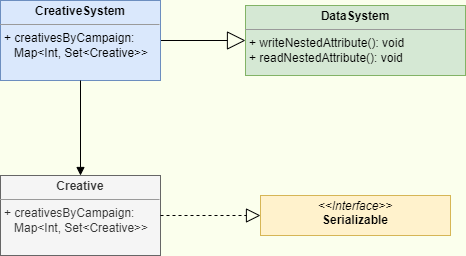

The diagram above was exported from draw.io. Its source (the exported page's mxGraphModel, read from the mxfile embedded in the PNG):
<mxGraphModel dx="811" dy="540" grid="1" gridSize="10" guides="1" tooltips="1" connect="1" arrows="1" fold="1" page="1" pageScale="1" pageWidth="850" pageHeight="1100" background="#FBFFED" math="0" shadow="0">
  <root>
    <mxCell id="0" />
    <mxCell id="1" parent="0" />
    <mxCell id="fzQttqlQiVb3MUXKSmJk-13" value="&lt;p style=&quot;margin:0px;margin-top:4px;text-align:center;&quot;&gt;&lt;b&gt;DataSystem&lt;/b&gt;&lt;/p&gt;&lt;hr size=&quot;1&quot;&gt;&lt;p style=&quot;margin:0px;margin-left:4px;&quot;&gt;+ writeNestedAttribute(): void&lt;/p&gt;&lt;p style=&quot;margin:0px;margin-left:4px;&quot;&gt;+ readNestedAttribute(): void&lt;/p&gt;&lt;p style=&quot;margin:0px;margin-left:4px;&quot;&gt;&lt;br&gt;&lt;/p&gt;" style="verticalAlign=top;align=left;overflow=fill;fontSize=12;fontFamily=Helvetica;html=1;fillColor=#d5e8d4;strokeColor=#82b366;" parent="1" vertex="1">
      <mxGeometry x="315" y="600" width="220" height="70" as="geometry" />
    </mxCell>
    <mxCell id="fzQttqlQiVb3MUXKSmJk-24" value="" style="endArrow=block;endSize=16;endFill=0;html=1;rounded=0;entryX=0;entryY=0.5;entryDx=0;entryDy=0;exitX=1;exitY=0.5;exitDx=0;exitDy=0;edgeStyle=orthogonalEdgeStyle;" parent="1" source="VkSOnzGPZyyQYfV503h9-2" target="fzQttqlQiVb3MUXKSmJk-13" edge="1">
      <mxGeometry width="160" relative="1" as="geometry">
        <mxPoint x="240" y="475" as="sourcePoint" />
        <mxPoint x="240" y="490" as="targetPoint" />
      </mxGeometry>
    </mxCell>
    <mxCell id="VkSOnzGPZyyQYfV503h9-2" value="&lt;p style=&quot;margin: 4px 0px 0px; text-align: center;&quot;&gt;&lt;b&gt;CreativeSystem&lt;/b&gt;&lt;/p&gt;&lt;hr size=&quot;1&quot;&gt;&lt;p style=&quot;margin:0px;margin-left:4px;&quot;&gt;+ creativesByCampaign:&lt;/p&gt;&lt;p style=&quot;margin:0px;margin-left:4px;&quot;&gt;&amp;nbsp; &amp;nbsp;Map&amp;lt;Int, Set&amp;lt;Creative&amp;gt;&amp;gt;&lt;/p&gt;&lt;p style=&quot;margin:0px;margin-left:4px;&quot;&gt;&lt;span style=&quot;white-space: pre;&quot;&gt;&#09;&lt;/span&gt;&amp;nbsp;&lt;/p&gt;" style="verticalAlign=top;align=left;overflow=fill;fontSize=12;fontFamily=Helvetica;html=1;fillColor=#dae8fc;strokeColor=#6c8ebf;" vertex="1" parent="1">
      <mxGeometry x="70" y="595" width="160" height="80" as="geometry" />
    </mxCell>
    <mxCell id="VkSOnzGPZyyQYfV503h9-3" value="&lt;p style=&quot;margin: 4px 0px 0px; text-align: center;&quot;&gt;&lt;span style=&quot;text-align: left;&quot;&gt;&lt;b&gt;Creative&lt;/b&gt;&lt;/span&gt;&lt;br&gt;&lt;/p&gt;&lt;hr size=&quot;1&quot;&gt;&lt;p style=&quot;margin:0px;margin-left:4px;&quot;&gt;+ creativesByCampaign:&lt;/p&gt;&lt;p style=&quot;margin:0px;margin-left:4px;&quot;&gt;&amp;nbsp; &amp;nbsp;Map&amp;lt;Int, Set&amp;lt;Creative&amp;gt;&amp;gt;&lt;/p&gt;&lt;p style=&quot;margin:0px;margin-left:4px;&quot;&gt;&lt;span style=&quot;&quot;&gt;&#09;&lt;/span&gt;&amp;nbsp;&lt;/p&gt;" style="verticalAlign=top;align=left;overflow=fill;fontSize=12;fontFamily=Helvetica;html=1;fillColor=#f5f5f5;strokeColor=#666666;fontColor=#333333;" vertex="1" parent="1">
      <mxGeometry x="70" y="770" width="160" height="80" as="geometry" />
    </mxCell>
    <mxCell id="VkSOnzGPZyyQYfV503h9-7" value="" style="html=1;verticalAlign=bottom;endArrow=block;rounded=0;entryX=0.5;entryY=0;entryDx=0;entryDy=0;exitX=0.5;exitY=1;exitDx=0;exitDy=0;" edge="1" parent="1" source="VkSOnzGPZyyQYfV503h9-2" target="VkSOnzGPZyyQYfV503h9-3">
      <mxGeometry x="-0.2632" y="20" width="80" relative="1" as="geometry">
        <mxPoint x="80" y="720" as="sourcePoint" />
        <mxPoint x="160" y="720" as="targetPoint" />
        <mxPoint as="offset" />
      </mxGeometry>
    </mxCell>
    <mxCell id="VkSOnzGPZyyQYfV503h9-8" value="&lt;p style=&quot;margin:0px;margin-top:4px;text-align:center;&quot;&gt;&lt;i&gt;&amp;lt;&amp;lt;Interface&amp;gt;&amp;gt;&lt;/i&gt;&lt;br&gt;&lt;b&gt;Serializable&lt;/b&gt;&lt;/p&gt;" style="verticalAlign=top;align=left;overflow=fill;fontSize=12;fontFamily=Helvetica;html=1;fillColor=#fff2cc;strokeColor=#d6b656;" vertex="1" parent="1">
      <mxGeometry x="330" y="790" width="190" height="40" as="geometry" />
    </mxCell>
    <mxCell id="VkSOnzGPZyyQYfV503h9-9" value="" style="endArrow=block;dashed=1;endFill=0;endSize=12;html=1;rounded=0;entryX=0;entryY=0.5;entryDx=0;entryDy=0;exitX=1;exitY=0.5;exitDx=0;exitDy=0;" edge="1" parent="1" source="VkSOnzGPZyyQYfV503h9-3" target="VkSOnzGPZyyQYfV503h9-8">
      <mxGeometry width="160" relative="1" as="geometry">
        <mxPoint x="200" y="870" as="sourcePoint" />
        <mxPoint x="360" y="870" as="targetPoint" />
      </mxGeometry>
    </mxCell>
  </root>
</mxGraphModel>